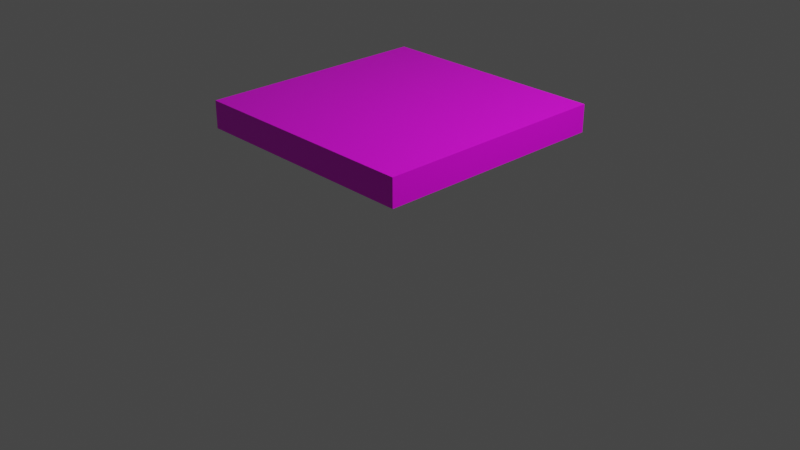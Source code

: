 # Source: multidecor_kitchen_modern_wooden_table_5.blend  (saved by Blender 3.0.42; exported with 4.5.12 LTS)
import bpy
from mathutils import Matrix  # noqa: F401  (used for matrix-valued properties, if any)

bpy.ops.wm.read_factory_settings(use_empty=True)
scene = bpy.context.scene
scene.name = 'Scene'

# ---- collections
col_collection = bpy.data.collections.new('Collection'); scene.collection.children.link(col_collection)

# ---- images (referenced by path relative to the original .blend; pixels are not part of the script)
import os
ASSET_DIR = os.environ.get("B2B_ASSET_DIR", "")  # directory of the original .blend (textures are referenced by path, not embedded)
HERE = os.path.dirname(os.path.abspath(__file__))  # packed textures are extracted next to this script under _unpacked/

def load_image(name, relpath, width, height, colorspace="sRGB"):
    """Load a texture the original file referenced (path relative to the .blend, or extracted next to this script)."""
    p = next((c for c in (os.path.join(HERE, relpath), os.path.join(ASSET_DIR, relpath)) if relpath and os.path.exists(c)), "")
    if p:
        img = bpy.data.images.load(p, check_existing=True)
        img.name = name
    else:  # same state as the original file: an image datablock whose file is absent (Cycles renders it pink)
        img = bpy.data.images.new(name, width, height)
        img.source = "FILE"
        img.filepath = "//" + (relpath or name)
    img.colorspace_settings.name = colorspace
    return img
img_multidecor_wood_png = load_image('multidecor_wood.png', 'multidecor_wood.png', 1024, 1024, 'sRGB')

# ---- materials (node trees are filled in below, after node groups)
mat_material = bpy.data.materials.new('Material')
mat_material.alpha_threshold = 0.0
mat_material.use_transparent_shadow = False
mat_material.preview_render_type = 'CUBE'
mat_material.line_color = (0.0, 0.0, 0.0, 1.0)

# ---- material node trees
mat_material.use_nodes = True; mat_material.node_tree.nodes.clear()
_N = mat_material.node_tree.nodes; _L = mat_material.node_tree.links
n0 = _N.new('ShaderNodeOutputMaterial'); n0.name = 'Material Output'; n0.location = (300, 300)
n1 = _N.new('ShaderNodeBsdfPrincipled'); n1.name = 'Principled BSDF'; n1.location = (10, 300)
n1.distribution = 'GGX'
n1.subsurface_method = 'RANDOM_WALK_SKIN'
n1.inputs[2].default_value = 0.4
n1.inputs[3].default_value = 1.45
n1.inputs[27].default_value = (0.0, 0.0, 0.0, 1.0)
n1.inputs[28].default_value = 1.0
n2 = _N.new('ShaderNodeTexImage'); n2.name = 'Image Texture'; n2.location = (-280, 280)
n2.image = img_multidecor_wood_png
n2.interpolation = 'Closest'
_L.new(n1.outputs[0], n0.inputs[0])
_L.new(n2.outputs[0], n1.inputs[0])
n0.is_active_output = True

# ---- world
world_world = bpy.data.worlds.new('World'); scene.world = world_world
world_world.use_nodes = True; world_world.node_tree.nodes.clear()
_N = world_world.node_tree.nodes; _L = world_world.node_tree.links
n0 = _N.new('ShaderNodeOutputWorld'); n0.name = 'World Output'; n0.location = (300, 300)
n1 = _N.new('ShaderNodeBackground'); n1.name = 'Background'; n1.location = (10, 300)
n1.inputs[0].default_value = (0.05088, 0.05088, 0.05088, 1.0)
_L.new(n1.outputs[0], n0.inputs[0])
n0.is_active_output = True
world_world.color = (0.05088, 0.05088, 0.05088)
world_world.use_sun_shadow = False
world_world.sun_shadow_jitter_overblur = 0.0

# ---- cameras
cam_camera = bpy.data.cameras.new('Camera')
cam_camera.clip_end = 100.0
cam_camera.ortho_scale = 7.314

# ---- lights
light_light = bpy.data.lights.new('Light', 'POINT')
light_light.transmission_factor = 0.0
light_light.energy = 1000.0
light_light.shadow_soft_size = 0.1
light_light.shadow_maximum_resolution = 0.006
light_light.use_absolute_resolution = True

# ---- meshes
me_cube = bpy.data.meshes.new('Cube')
me_cube.from_pydata([(1.1, 1.1, 1.038), (1.1, 1.1, 0.7884), (1.1, -1.1, 1.038), (1.1, -1.1, 0.7884), (-1.1, 1.1, 1.038), (-1.1, 1.1, 0.7884), (-1.1, -1.1, 1.038), (-1.1, -1.1, 0.7884)], [], [(0, 4, 6, 2), (3, 2, 6, 7), (7, 6, 4, 5), (5, 1, 3, 7), (1, 0, 2, 3), (5, 4, 0, 1)])
_uv = me_cube.uv_layers.new(name='UVMap')
_uv.uv.foreach_set('vector', [0.04291, 0.4184, 0.04291, 0.04291, 0.4184, 0.04291, 0.4184, 0.4184, 0.4611, 0.4184, 0.4184, 0.4184, 0.4184, 0.04291, 0.4611, 0.04291, 0.4184, 0.000239, 0.4184, 0.04291, 0.04291, 0.04291, 0.04291, 0.000239, 0.8366, 0.04291, 0.8366, 0.4184, 0.4611, 0.4184, 0.4611, 0.04291, 0.04291, 0.4611, 0.04291, 0.4184, 0.4184, 0.4184, 0.4184, 0.4611, 0.000239, 0.04291, 0.04291, 0.04291, 0.04291, 0.4184, 0.0002391, 0.4184])
me_cube.materials.append(mat_material)
me_cube.use_remesh_preserve_volume = False
me_cube.use_remesh_preserve_attributes = False
me_cube.use_mirror_vertex_groups = False
me_cube.update()

# ---- objects
ob_cube = bpy.data.objects.new('Cube', me_cube)
ob_light = bpy.data.objects.new('Light', light_light)
ob_camera = bpy.data.objects.new('Camera', cam_camera)

# ---- transforms, parenting, visibility, modifiers, constraints
ob_cube.location = (0.0, 0.0, 0.05)
ob_cube.scale = (1.143, 1.143, 1.155)
ob_cube.lock_rotations_4d = False
ob_cube.empty_display_type = 'ARROWS'
ob_cube.lineart.crease_threshold = 0.0
ob_light.location = (4.076, 1.005, 5.904)
ob_light.rotation_euler = (0.6503, 0.05522, 1.866)
ob_light.lock_rotations_4d = False
ob_light.empty_display_type = 'ARROWS'
ob_light.color = (0.0, 0.0, 0.0, 0.0)
ob_light.lineart.crease_threshold = 0.0
ob_camera.location = (7.359, -6.926, 4.958)
ob_camera.rotation_euler = (1.109, 0.0, 0.8149)
ob_camera.lock_rotations_4d = False
ob_camera.empty_display_type = 'ARROWS'
ob_camera.color = (0.0, 0.0, 0.0, 0.0)
ob_camera.display_type = 'WIRE'
ob_camera.lineart.crease_threshold = 0.0

# ---- collection membership
col_collection.objects.link(ob_cube)
col_collection.objects.link(ob_light)
col_collection.objects.link(ob_camera)

# ---- scene / render settings (as saved in the file)
scene.camera = ob_camera
scene.frame_start = 1; scene.frame_end = 250; scene.frame_set(1)
scene.render.engine = 'BLENDER_EEVEE_NEXT'
scene.cycles.sampling_pattern = 'TABULATED_SOBOL'
scene.cycles.use_light_tree = False
scene.view_settings.view_transform = 'Filmic'
bpy.context.view_layer.update()
